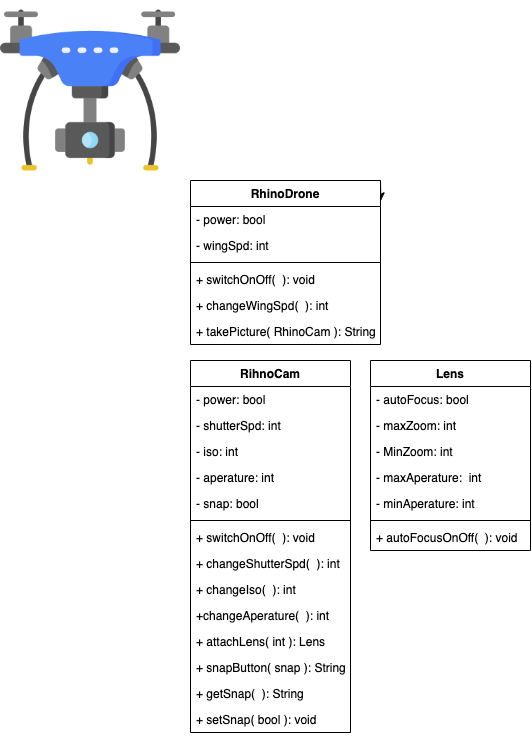

The diagram above was exported from draw.io. Its source (the exported page's mxGraphModel, read from the mxfile embedded in the PNG):
<mxGraphModel dx="788" dy="498" grid="1" gridSize="10" guides="1" tooltips="1" connect="1" arrows="1" fold="1" page="1" pageScale="1" pageWidth="850" pageHeight="1100" math="0" shadow="0">
  <root>
    <mxCell id="0" />
    <mxCell id="1" parent="0" />
    <mxCell id="7VA_Ye_knwEVAkWL4jrE-1" value="" style="shape=image;verticalLabelPosition=bottom;labelBackgroundColor=#ffffff;verticalAlign=top;aspect=fixed;imageAspect=0;image=data:image/png,(base64 omitted: 32832 chars);" vertex="1" parent="1">
      <mxGeometry x="20" y="20" width="180" height="180" as="geometry" />
    </mxCell>
    <mxCell id="7VA_Ye_knwEVAkWL4jrE-11" style="edgeStyle=orthogonalEdgeStyle;rounded=0;orthogonalLoop=1;jettySize=auto;html=1;exitX=1;exitY=0;exitDx=0;exitDy=0;" edge="1" parent="1" source="7VA_Ye_knwEVAkWL4jrE-2">
      <mxGeometry relative="1" as="geometry">
        <mxPoint x="400.3333333333335" y="220.33333333333337" as="targetPoint" />
      </mxGeometry>
    </mxCell>
    <mxCell id="7VA_Ye_knwEVAkWL4jrE-2" value="RhinoDrone" style="swimlane;fontStyle=1;align=center;verticalAlign=top;childLayout=stackLayout;horizontal=1;startSize=26;horizontalStack=0;resizeParent=1;resizeParentMax=0;resizeLast=0;collapsible=1;marginBottom=0;" vertex="1" parent="1">
      <mxGeometry x="210" y="200" width="190" height="164" as="geometry" />
    </mxCell>
    <mxCell id="7VA_Ye_knwEVAkWL4jrE-3" value="- power: bool" style="text;strokeColor=none;fillColor=none;align=left;verticalAlign=top;spacingLeft=4;spacingRight=4;overflow=hidden;rotatable=0;points=[[0,0.5],[1,0.5]];portConstraint=eastwest;" vertex="1" parent="7VA_Ye_knwEVAkWL4jrE-2">
      <mxGeometry y="26" width="190" height="26" as="geometry" />
    </mxCell>
    <mxCell id="7VA_Ye_knwEVAkWL4jrE-7" value="- wingSpd: int" style="text;strokeColor=none;fillColor=none;align=left;verticalAlign=top;spacingLeft=4;spacingRight=4;overflow=hidden;rotatable=0;points=[[0,0.5],[1,0.5]];portConstraint=eastwest;" vertex="1" parent="7VA_Ye_knwEVAkWL4jrE-2">
      <mxGeometry y="52" width="190" height="26" as="geometry" />
    </mxCell>
    <mxCell id="7VA_Ye_knwEVAkWL4jrE-4" value="" style="line;strokeWidth=1;fillColor=none;align=left;verticalAlign=middle;spacingTop=-1;spacingLeft=3;spacingRight=3;rotatable=0;labelPosition=right;points=[];portConstraint=eastwest;" vertex="1" parent="7VA_Ye_knwEVAkWL4jrE-2">
      <mxGeometry y="78" width="190" height="8" as="geometry" />
    </mxCell>
    <mxCell id="7VA_Ye_knwEVAkWL4jrE-5" value="+ switchOnOff(  ): void " style="text;strokeColor=none;fillColor=none;align=left;verticalAlign=top;spacingLeft=4;spacingRight=4;overflow=hidden;rotatable=0;points=[[0,0.5],[1,0.5]];portConstraint=eastwest;" vertex="1" parent="7VA_Ye_knwEVAkWL4jrE-2">
      <mxGeometry y="86" width="190" height="26" as="geometry" />
    </mxCell>
    <mxCell id="7VA_Ye_knwEVAkWL4jrE-9" value="+ changeWingSpd(  ): int" style="text;strokeColor=none;fillColor=none;align=left;verticalAlign=top;spacingLeft=4;spacingRight=4;overflow=hidden;rotatable=0;points=[[0,0.5],[1,0.5]];portConstraint=eastwest;" vertex="1" parent="7VA_Ye_knwEVAkWL4jrE-2">
      <mxGeometry y="112" width="190" height="26" as="geometry" />
    </mxCell>
    <mxCell id="7VA_Ye_knwEVAkWL4jrE-10" value="+ takePicture( RhinoCam ): String" style="text;strokeColor=none;fillColor=none;align=left;verticalAlign=top;spacingLeft=4;spacingRight=4;overflow=hidden;rotatable=0;points=[[0,0.5],[1,0.5]];portConstraint=eastwest;" vertex="1" parent="7VA_Ye_knwEVAkWL4jrE-2">
      <mxGeometry y="138" width="190" height="26" as="geometry" />
    </mxCell>
    <mxCell id="7VA_Ye_knwEVAkWL4jrE-16" value="RihnoCam" style="swimlane;fontStyle=1;align=center;verticalAlign=top;childLayout=stackLayout;horizontal=1;startSize=26;horizontalStack=0;resizeParent=1;resizeParentMax=0;resizeLast=0;collapsible=1;marginBottom=0;" vertex="1" parent="1">
      <mxGeometry x="210" y="380" width="160" height="372" as="geometry" />
    </mxCell>
    <mxCell id="7VA_Ye_knwEVAkWL4jrE-17" value="- power: bool" style="text;strokeColor=none;fillColor=none;align=left;verticalAlign=top;spacingLeft=4;spacingRight=4;overflow=hidden;rotatable=0;points=[[0,0.5],[1,0.5]];portConstraint=eastwest;" vertex="1" parent="7VA_Ye_knwEVAkWL4jrE-16">
      <mxGeometry y="26" width="160" height="26" as="geometry" />
    </mxCell>
    <mxCell id="7VA_Ye_knwEVAkWL4jrE-18" value="- shutterSpd: int" style="text;strokeColor=none;fillColor=none;align=left;verticalAlign=top;spacingLeft=4;spacingRight=4;overflow=hidden;rotatable=0;points=[[0,0.5],[1,0.5]];portConstraint=eastwest;" vertex="1" parent="7VA_Ye_knwEVAkWL4jrE-16">
      <mxGeometry y="52" width="160" height="26" as="geometry" />
    </mxCell>
    <mxCell id="7VA_Ye_knwEVAkWL4jrE-19" value="- iso: int" style="text;strokeColor=none;fillColor=none;align=left;verticalAlign=top;spacingLeft=4;spacingRight=4;overflow=hidden;rotatable=0;points=[[0,0.5],[1,0.5]];portConstraint=eastwest;" vertex="1" parent="7VA_Ye_knwEVAkWL4jrE-16">
      <mxGeometry y="78" width="160" height="26" as="geometry" />
    </mxCell>
    <mxCell id="7VA_Ye_knwEVAkWL4jrE-20" value="- aperature: int " style="text;strokeColor=none;fillColor=none;align=left;verticalAlign=top;spacingLeft=4;spacingRight=4;overflow=hidden;rotatable=0;points=[[0,0.5],[1,0.5]];portConstraint=eastwest;" vertex="1" parent="7VA_Ye_knwEVAkWL4jrE-16">
      <mxGeometry y="104" width="160" height="26" as="geometry" />
    </mxCell>
    <mxCell id="7VA_Ye_knwEVAkWL4jrE-46" value="- snap: bool" style="text;strokeColor=none;fillColor=none;align=left;verticalAlign=top;spacingLeft=4;spacingRight=4;overflow=hidden;rotatable=0;points=[[0,0.5],[1,0.5]];portConstraint=eastwest;" vertex="1" parent="7VA_Ye_knwEVAkWL4jrE-16">
      <mxGeometry y="130" width="160" height="26" as="geometry" />
    </mxCell>
    <mxCell id="7VA_Ye_knwEVAkWL4jrE-21" value="" style="line;strokeWidth=1;fillColor=none;align=left;verticalAlign=middle;spacingTop=-1;spacingLeft=3;spacingRight=3;rotatable=0;labelPosition=right;points=[];portConstraint=eastwest;" vertex="1" parent="7VA_Ye_knwEVAkWL4jrE-16">
      <mxGeometry y="156" width="160" height="8" as="geometry" />
    </mxCell>
    <mxCell id="7VA_Ye_knwEVAkWL4jrE-22" value="+ switchOnOff(  ): void&#10;" style="text;strokeColor=none;fillColor=none;align=left;verticalAlign=top;spacingLeft=4;spacingRight=4;overflow=hidden;rotatable=0;points=[[0,0.5],[1,0.5]];portConstraint=eastwest;" vertex="1" parent="7VA_Ye_knwEVAkWL4jrE-16">
      <mxGeometry y="164" width="160" height="26" as="geometry" />
    </mxCell>
    <mxCell id="7VA_Ye_knwEVAkWL4jrE-23" value="+ changeShutterSpd(  ): int&#10;" style="text;strokeColor=none;fillColor=none;align=left;verticalAlign=top;spacingLeft=4;spacingRight=4;overflow=hidden;rotatable=0;points=[[0,0.5],[1,0.5]];portConstraint=eastwest;" vertex="1" parent="7VA_Ye_knwEVAkWL4jrE-16">
      <mxGeometry y="190" width="160" height="26" as="geometry" />
    </mxCell>
    <mxCell id="7VA_Ye_knwEVAkWL4jrE-24" value="+ changeIso(  ): int&#10;" style="text;strokeColor=none;fillColor=none;align=left;verticalAlign=top;spacingLeft=4;spacingRight=4;overflow=hidden;rotatable=0;points=[[0,0.5],[1,0.5]];portConstraint=eastwest;" vertex="1" parent="7VA_Ye_knwEVAkWL4jrE-16">
      <mxGeometry y="216" width="160" height="26" as="geometry" />
    </mxCell>
    <mxCell id="7VA_Ye_knwEVAkWL4jrE-25" value="+changeAperature(  ): int &#10;" style="text;strokeColor=none;fillColor=none;align=left;verticalAlign=top;spacingLeft=4;spacingRight=4;overflow=hidden;rotatable=0;points=[[0,0.5],[1,0.5]];portConstraint=eastwest;" vertex="1" parent="7VA_Ye_knwEVAkWL4jrE-16">
      <mxGeometry y="242" width="160" height="26" as="geometry" />
    </mxCell>
    <mxCell id="7VA_Ye_knwEVAkWL4jrE-26" value="+ attachLens( int ): Lens&#10;" style="text;strokeColor=none;fillColor=none;align=left;verticalAlign=top;spacingLeft=4;spacingRight=4;overflow=hidden;rotatable=0;points=[[0,0.5],[1,0.5]];portConstraint=eastwest;" vertex="1" parent="7VA_Ye_knwEVAkWL4jrE-16">
      <mxGeometry y="268" width="160" height="26" as="geometry" />
    </mxCell>
    <mxCell id="7VA_Ye_knwEVAkWL4jrE-47" value="+ snapButton( snap ): String " style="text;strokeColor=none;fillColor=none;align=left;verticalAlign=top;spacingLeft=4;spacingRight=4;overflow=hidden;rotatable=0;points=[[0,0.5],[1,0.5]];portConstraint=eastwest;" vertex="1" parent="7VA_Ye_knwEVAkWL4jrE-16">
      <mxGeometry y="294" width="160" height="26" as="geometry" />
    </mxCell>
    <mxCell id="7VA_Ye_knwEVAkWL4jrE-49" value="+ getSnap(  ): String " style="text;strokeColor=none;fillColor=none;align=left;verticalAlign=top;spacingLeft=4;spacingRight=4;overflow=hidden;rotatable=0;points=[[0,0.5],[1,0.5]];portConstraint=eastwest;" vertex="1" parent="7VA_Ye_knwEVAkWL4jrE-16">
      <mxGeometry y="320" width="160" height="26" as="geometry" />
    </mxCell>
    <mxCell id="7VA_Ye_knwEVAkWL4jrE-50" value="+ setSnap( bool ): void " style="text;strokeColor=none;fillColor=none;align=left;verticalAlign=top;spacingLeft=4;spacingRight=4;overflow=hidden;rotatable=0;points=[[0,0.5],[1,0.5]];portConstraint=eastwest;" vertex="1" parent="7VA_Ye_knwEVAkWL4jrE-16">
      <mxGeometry y="346" width="160" height="26" as="geometry" />
    </mxCell>
    <mxCell id="7VA_Ye_knwEVAkWL4jrE-27" value="Lens" style="swimlane;fontStyle=1;align=center;verticalAlign=top;childLayout=stackLayout;horizontal=1;startSize=26;horizontalStack=0;resizeParent=1;resizeParentMax=0;resizeLast=0;collapsible=1;marginBottom=0;" vertex="1" parent="1">
      <mxGeometry x="390" y="380" width="160" height="190" as="geometry" />
    </mxCell>
    <mxCell id="7VA_Ye_knwEVAkWL4jrE-28" value="- autoFocus: bool" style="text;strokeColor=none;fillColor=none;align=left;verticalAlign=top;spacingLeft=4;spacingRight=4;overflow=hidden;rotatable=0;points=[[0,0.5],[1,0.5]];portConstraint=eastwest;" vertex="1" parent="7VA_Ye_knwEVAkWL4jrE-27">
      <mxGeometry y="26" width="160" height="26" as="geometry" />
    </mxCell>
    <mxCell id="7VA_Ye_knwEVAkWL4jrE-29" value="- maxZoom: int" style="text;strokeColor=none;fillColor=none;align=left;verticalAlign=top;spacingLeft=4;spacingRight=4;overflow=hidden;rotatable=0;points=[[0,0.5],[1,0.5]];portConstraint=eastwest;" vertex="1" parent="7VA_Ye_knwEVAkWL4jrE-27">
      <mxGeometry y="52" width="160" height="26" as="geometry" />
    </mxCell>
    <mxCell id="7VA_Ye_knwEVAkWL4jrE-30" value="- MinZoom: int" style="text;strokeColor=none;fillColor=none;align=left;verticalAlign=top;spacingLeft=4;spacingRight=4;overflow=hidden;rotatable=0;points=[[0,0.5],[1,0.5]];portConstraint=eastwest;" vertex="1" parent="7VA_Ye_knwEVAkWL4jrE-27">
      <mxGeometry y="78" width="160" height="26" as="geometry" />
    </mxCell>
    <mxCell id="7VA_Ye_knwEVAkWL4jrE-31" value="- maxAperature:  int" style="text;strokeColor=none;fillColor=none;align=left;verticalAlign=top;spacingLeft=4;spacingRight=4;overflow=hidden;rotatable=0;points=[[0,0.5],[1,0.5]];portConstraint=eastwest;" vertex="1" parent="7VA_Ye_knwEVAkWL4jrE-27">
      <mxGeometry y="104" width="160" height="26" as="geometry" />
    </mxCell>
    <mxCell id="7VA_Ye_knwEVAkWL4jrE-32" value="- minAperature: int " style="text;strokeColor=none;fillColor=none;align=left;verticalAlign=top;spacingLeft=4;spacingRight=4;overflow=hidden;rotatable=0;points=[[0,0.5],[1,0.5]];portConstraint=eastwest;" vertex="1" parent="7VA_Ye_knwEVAkWL4jrE-27">
      <mxGeometry y="130" width="160" height="26" as="geometry" />
    </mxCell>
    <mxCell id="7VA_Ye_knwEVAkWL4jrE-33" value="" style="line;strokeWidth=1;fillColor=none;align=left;verticalAlign=middle;spacingTop=-1;spacingLeft=3;spacingRight=3;rotatable=0;labelPosition=right;points=[];portConstraint=eastwest;" vertex="1" parent="7VA_Ye_knwEVAkWL4jrE-27">
      <mxGeometry y="156" width="160" height="8" as="geometry" />
    </mxCell>
    <mxCell id="7VA_Ye_knwEVAkWL4jrE-34" value="+ autoFocusOnOff(  ): void" style="text;strokeColor=none;fillColor=none;align=left;verticalAlign=top;spacingLeft=4;spacingRight=4;overflow=hidden;rotatable=0;points=[[0,0.5],[1,0.5]];portConstraint=eastwest;" vertex="1" parent="7VA_Ye_knwEVAkWL4jrE-27">
      <mxGeometry y="164" width="160" height="26" as="geometry" />
    </mxCell>
  </root>
</mxGraphModel>